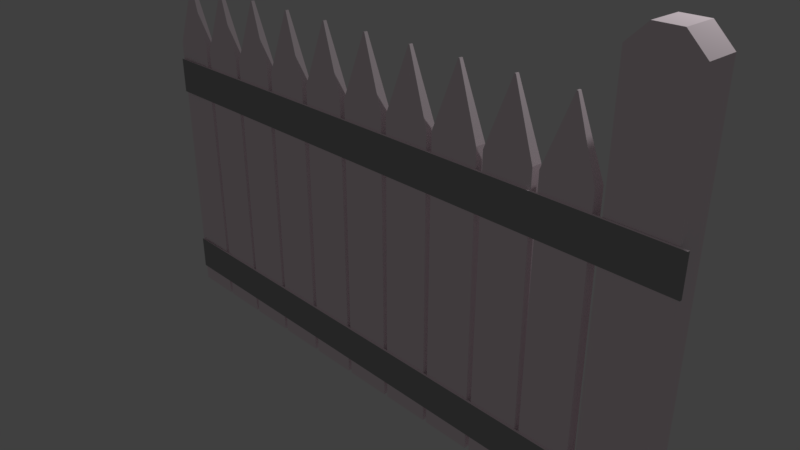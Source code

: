 # Source: simpleWoodenFence.blend  (saved by Blender 2.78.0; exported with 4.5.12 LTS)
import bpy
from mathutils import Matrix  # noqa: F401  (used for matrix-valued properties, if any)

bpy.ops.wm.read_factory_settings(use_empty=True)
scene = bpy.context.scene
scene.name = 'Scene'

# ---- collections
col_collection_1 = bpy.data.collections.new('Collection 1'); scene.collection.children.link(col_collection_1)

# ---- materials (node trees are filled in below, after node groups)
mat_simplewoodenfence_material_001 = bpy.data.materials.new('simpleWoodenFence Material.001')
mat_simplewoodenfence_material_001.alpha_threshold = 0.0
mat_simplewoodenfence_material_001.use_transparent_shadow = False
mat_simplewoodenfence_material_001.diffuse_color = (1.0, 0.8697, 0.9261, 1.0)
mat_simplewoodenfence_material_001.specular_color = (1.0, 0.03537, 0.1846)
mat_simplewoodenfence_material_001.roughness = 0.5
mat_simplewoodenfence_material_002 = bpy.data.materials.new('simpleWoodenFence Material.002')
mat_simplewoodenfence_material_002.alpha_threshold = 0.0
mat_simplewoodenfence_material_002.use_transparent_shadow = False
mat_simplewoodenfence_material_002.diffuse_color = (0.3672, 0.3672, 0.3672, 1.0)
mat_simplewoodenfence_material_002.roughness = 0.5

# ---- material node trees

# ---- world
world_world = bpy.data.worlds.new('World'); scene.world = world_world
world_world.color = (0.05088, 0.05088, 0.05088)
world_world.use_sun_shadow = False
world_world.sun_shadow_jitter_overblur = 0.0
world_world.cycles.sampling_method = 'MANUAL'

# ---- cameras
cam_camera = bpy.data.cameras.new('Camera')
cam_camera.clip_end = 100.0
cam_camera.lens = 35.0
cam_camera.sensor_width = 32.0
cam_camera.sensor_height = 18.0
cam_camera.ortho_scale = 7.314
cam_camera.dof.focus_distance = 0.0
cam_camera.dof.aperture_fstop = 128.0

# ---- lights
light_lamp = bpy.data.lights.new('Lamp', 'POINT')
light_lamp.transmission_factor = 0.0
light_lamp.cutoff_distance = 30.0
light_lamp.energy = 100.0
light_lamp.shadow_buffer_clip_start = 1.001
light_lamp.shadow_soft_size = 0.1
light_lamp.shadow_maximum_resolution = 0.006
light_lamp.use_absolute_resolution = True

# ---- meshes
me_cube_001 = bpy.data.meshes.new('Cube.001')
me_cube_001.from_pydata([(-1.0, -1.0, -1.0), (-0.9569, -0.9904, 1.0), (-1.0, 1.0, -1.0), (-0.9569, 0.9904, 1.0), (1.0, -1.0, -1.0), (0.9569, -0.9904, 1.0), (1.0, 1.0, -1.0), (0.9569, 0.9904, 1.0), (-0.02576, -0.3304, 1.435), (-0.02576, 0.3304, 1.435), (0.02576, -0.3304, 1.435), (0.02576, 0.3304, 1.435), (-3.167, -1.0, -1.0), (-3.124, -0.9904, 1.0), (-3.167, 1.0, -1.0), (-3.124, 0.9904, 1.0), (-1.167, -1.0, -1.0), (-1.21, -0.9904, 1.0), (-1.167, 1.0, -1.0), (-1.21, 0.9904, 1.0), (-2.193, -0.3304, 1.435), (-2.193, 0.3304, 1.435), (-2.141, -0.3304, 1.435), (-2.141, 0.3304, 1.435), (-5.362, -1.0, -1.0), (-5.319, -0.9904, 1.0), (-5.362, 1.0, -1.0), (-5.319, 0.9904, 1.0), (-3.362, -1.0, -1.0), (-3.405, -0.9904, 1.0), (-3.362, 1.0, -1.0), (-3.405, 0.9904, 1.0), (-4.387, -0.3304, 1.435), (-4.387, 0.3304, 1.435), (-4.336, -0.3304, 1.435), (-4.336, 0.3304, 1.435), (-7.534, -1.0, -1.0), (-7.491, -0.9904, 1.0), (-7.534, 1.0, -1.0), (-7.491, 0.9904, 1.0), (-5.534, -1.0, -1.0), (-5.577, -0.9904, 1.0), (-5.534, 1.0, -1.0), (-5.577, 0.9904, 1.0), (-6.559, -0.3304, 1.435), (-6.559, 0.3304, 1.435), (-6.508, -0.3304, 1.435), (-6.508, 0.3304, 1.435), (-11.83, -1.408, -0.8776), (-11.83, -1.408, -0.6269), (-9.161, -0.964, -0.8776), (-9.161, -0.964, -0.6269), (12.65, -1.408, -0.8776), (12.65, -1.408, -0.6269), (12.65, -0.964, -0.8776), (12.65, -0.964, -0.6269), (-7.738, 0.9904, 1.0), (-7.695, 1.0, -1.0), (-7.738, -0.9904, 1.0), (-7.695, -1.0, -1.0), (-9.652, 0.9904, 1.0), (-9.695, 1.0, -1.0), (-9.652, -0.9904, 1.0), (-9.695, -1.0, -1.0), (-11.82, 0.9904, 1.0), (-11.87, 1.0, -1.0), (-11.82, -0.9904, 1.0), (-11.87, -1.0, -1.0), (-8.669, 0.3304, 1.435), (-8.669, -0.3304, 1.435), (-8.721, 0.3304, 1.435), (-8.721, -0.3304, 1.435), (7.708, -1.0, -1.0), (7.751, -0.9904, 1.0), (7.708, 1.0, -1.0), (7.751, 0.9904, 1.0), (9.708, -1.0, -1.0), (9.665, -0.9904, 1.0), (9.708, 1.0, -1.0), (9.665, 0.9904, 1.0), (8.683, -0.3304, 1.435), (8.683, 0.3304, 1.435), (8.734, -0.3304, 1.435), (8.734, 0.3304, 1.435), (5.541, -1.0, -1.0), (5.584, -0.9904, 1.0), (5.541, 1.0, -1.0), (5.584, 0.9904, 1.0), (7.541, -1.0, -1.0), (7.498, -0.9904, 1.0), (7.541, 1.0, -1.0), (7.498, 0.9904, 1.0), (6.516, -0.3304, 1.435), (6.516, 0.3304, 1.435), (6.567, -0.3304, 1.435), (6.567, 0.3304, 1.435), (3.347, -1.0, -1.0), (3.39, -0.9904, 1.0), (3.347, 1.0, -1.0), (3.39, 0.9904, 1.0), (5.347, -1.0, -1.0), (5.304, -0.9904, 1.0), (5.347, 1.0, -1.0), (5.304, 0.9904, 1.0), (4.321, -0.3304, 1.435), (4.321, 0.3304, 1.435), (4.373, -0.3304, 1.435), (4.373, 0.3304, 1.435), (1.175, -1.0, -1.0), (1.218, -0.9904, 1.0), (1.175, 1.0, -1.0), (1.218, 0.9904, 1.0), (3.175, -1.0, -1.0), (3.132, -0.9904, 1.0), (3.175, 1.0, -1.0), (3.132, 0.9904, 1.0), (2.149, -0.3304, 1.435), (2.149, 0.3304, 1.435), (2.2, -0.3304, 1.435), (2.2, 0.3304, 1.435), (-10.84, 0.3304, 1.435), (-10.84, -0.3304, 1.435), (-10.89, 0.3304, 1.435), (-10.89, -0.3304, 1.435), (-9.91, 0.9904, 1.0), (-9.867, 1.0, -1.0), (-9.91, -0.9904, 1.0), (-9.867, -1.0, -1.0), (-11.83, -1.408, 0.6238), (-11.83, -1.408, 0.8745), (-9.113, -0.964, 0.6238), (-9.113, -0.964, 0.8745), (12.67, -1.408, 0.6238), (12.67, -1.408, 0.8745), (12.67, -0.964, 0.6238), (12.67, -0.964, 0.8745), (10.0, -0.9307, -1.113), (10.0, -0.9307, 1.702), (10.0, 5.044, -1.113), (10.0, 5.044, 1.702), (12.38, -0.9307, -1.113), (12.38, -0.9307, 1.702), (12.38, 5.044, -1.113), (12.38, 5.044, 1.702), (11.67, 5.044, 1.819), (11.67, -0.9307, 1.819), (10.71, 5.044, 1.819), (10.71, -0.9307, 1.819)], [], [(0, 1, 3, 2), (2, 3, 7, 6), (6, 7, 5, 4), (4, 5, 1, 0), (2, 6, 4, 0), (3, 1, 8, 9), (11, 9, 8, 10), (1, 5, 10, 8), (7, 3, 9, 11), (5, 7, 11, 10), (12, 13, 15, 14), (14, 15, 19, 18), (18, 19, 17, 16), (16, 17, 13, 12), (14, 18, 16, 12), (15, 13, 20, 21), (23, 21, 20, 22), (13, 17, 22, 20), (19, 15, 21, 23), (17, 19, 23, 22), (24, 25, 27, 26), (26, 27, 31, 30), (30, 31, 29, 28), (28, 29, 25, 24), (26, 30, 28, 24), (27, 25, 32, 33), (35, 33, 32, 34), (25, 29, 34, 32), (31, 27, 33, 35), (29, 31, 35, 34), (36, 37, 39, 38), (38, 39, 43, 42), (42, 43, 41, 40), (40, 41, 37, 36), (38, 42, 40, 36), (39, 37, 44, 45), (47, 45, 44, 46), (37, 41, 46, 44), (43, 39, 45, 47), (41, 43, 47, 46), (48, 49, 51, 50), (50, 51, 55, 54), (54, 55, 53, 52), (52, 53, 49, 48), (50, 54, 52, 48), (55, 51, 49, 53), (61, 57, 59, 63), (61, 60, 56, 57), (63, 62, 60, 61), (59, 58, 62, 63), (60, 62, 71, 70), (57, 56, 58, 59), (67, 66, 64, 65), (62, 58, 69, 71), (68, 70, 71, 69), (58, 56, 68, 69), (65, 64, 124, 125), (56, 60, 70, 68), (72, 73, 75, 74), (74, 75, 79, 78), (78, 79, 77, 76), (76, 77, 73, 72), (74, 78, 76, 72), (75, 73, 80, 81), (83, 81, 80, 82), (73, 77, 82, 80), (79, 75, 81, 83), (77, 79, 83, 82), (84, 85, 87, 86), (86, 87, 91, 90), (90, 91, 89, 88), (88, 89, 85, 84), (86, 90, 88, 84), (87, 85, 92, 93), (95, 93, 92, 94), (85, 89, 94, 92), (91, 87, 93, 95), (89, 91, 95, 94), (96, 97, 99, 98), (98, 99, 103, 102), (102, 103, 101, 100), (100, 101, 97, 96), (98, 102, 100, 96), (99, 97, 104, 105), (107, 105, 104, 106), (97, 101, 106, 104), (103, 99, 105, 107), (101, 103, 107, 106), (108, 109, 111, 110), (110, 111, 115, 114), (114, 115, 113, 112), (112, 113, 109, 108), (110, 114, 112, 108), (111, 109, 116, 117), (119, 117, 116, 118), (109, 113, 118, 116), (115, 111, 117, 119), (113, 115, 119, 118), (64, 66, 123, 122), (127, 126, 66, 67), (125, 124, 126, 127), (120, 122, 123, 121), (66, 126, 121, 123), (65, 125, 127, 67), (124, 64, 122, 120), (126, 124, 120, 121), (128, 129, 131, 130), (130, 131, 135, 134), (134, 135, 133, 132), (132, 133, 129, 128), (130, 134, 132, 128), (135, 131, 129, 133), (136, 137, 139, 138), (138, 139, 143, 142), (142, 143, 141, 140), (140, 141, 137, 136), (138, 142, 140, 136), (141, 143, 144, 145), (139, 137, 147, 146), (144, 146, 147, 145), (143, 139, 146, 144), (137, 141, 145, 147)])
me_cube_001.polygons.foreach_set('material_index', [0, 0, 0, 0, 0, 0, 0, 0, 0, 0, 0, 0, 0, 0, 0, 0, 0, 0, 0, 0, 0, 0, 0, 0, 0, 0, 0, 0, 0, 0, 0, 0, 0, 0, 0, 0, 0, 0, 0, 0, 0, 1, 1, 1, 0, 0, 0, 0, 0, 0, 0, 0, 0, 0, 0, 0, 0, 0, 0, 0, 0, 0, 0, 0, 0, 0, 0, 0, 0, 0, 0, 0, 0, 0, 0, 0, 0, 0, 0, 0, 0, 0, 0, 0, 0, 0, 0, 0, 0, 0, 0, 0, 0, 0, 0, 0, 0, 0, 0, 0, 0, 0, 0, 0, 0, 0, 0, 1, 1, 1, 0, 0, 0, 0, 0, 0, 0, 0, 0, 0, 0, 0])
me_cube_001.materials.append(mat_simplewoodenfence_material_001)
me_cube_001.materials.append(mat_simplewoodenfence_material_002)
me_cube_001.use_remesh_preserve_volume = False
me_cube_001.use_remesh_preserve_attributes = False
me_cube_001.use_mirror_vertex_groups = False
me_cube_001.update()

# ---- objects
ob_cube = bpy.data.objects.new('Cube', me_cube_001)
ob_lamp = bpy.data.objects.new('Lamp', light_lamp)
ob_camera = bpy.data.objects.new('Camera', cam_camera)

# ---- transforms, parenting, visibility, modifiers, constraints
ob_cube.location = (0.0, 0.0, 0.0)
ob_cube.scale = (0.3415, 0.07172, 2.005)
ob_cube.lineart.crease_threshold = 0.0
ob_lamp.location = (4.076, 1.005, 5.904)
ob_lamp.rotation_euler = (0.6503, 0.05522, 1.866)
ob_lamp.lock_rotations_4d = False
ob_lamp.empty_display_type = 'ARROWS'
ob_lamp.color = (0.0, 0.0, 0.0, 0.0)
ob_lamp.lineart.crease_threshold = 0.0
ob_camera.location = (7.481, -6.508, 5.344)
ob_camera.rotation_euler = (1.109, 0.0, 0.8149)
ob_camera.lock_rotations_4d = False
ob_camera.empty_display_type = 'ARROWS'
ob_camera.color = (0.0, 0.0, 0.0, 0.0)
ob_camera.display_type = 'WIRE'
ob_camera.lineart.crease_threshold = 0.0

# ---- collection membership
col_collection_1.objects.link(ob_cube)
col_collection_1.objects.link(ob_lamp)
col_collection_1.objects.link(ob_camera)

# ---- scene / render settings (as saved in the file)
scene.camera = ob_camera
scene.frame_start = 1; scene.frame_end = 250; scene.frame_set(0)
scene.render.engine = 'BLENDER_EEVEE_NEXT'
scene.render.resolution_percentage = 50
scene.render.dither_intensity = 0.0
scene.cycles.use_denoising = False
scene.cycles.samples = 128
scene.cycles.sampling_pattern = 'TABULATED_SOBOL'
scene.cycles.light_sampling_threshold = 0.0
scene.cycles.use_adaptive_sampling = False
scene.cycles.use_light_tree = False
scene.cycles.blur_glossy = 0.0
scene.cycles.sample_clamp_indirect = 0.0
scene.view_settings.view_transform = 'Standard'
bpy.context.view_layer.update()
